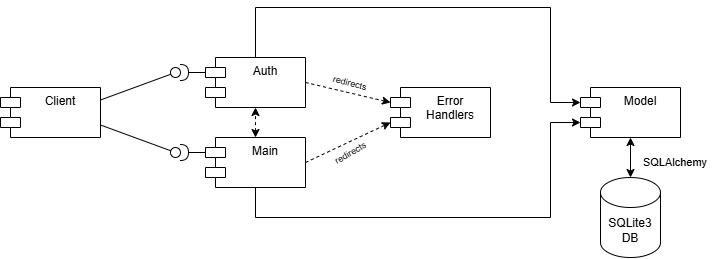

The diagram above was exported from draw.io. Its source (the exported page's mxGraphModel, read from the mxfile embedded in the PNG):
<mxGraphModel dx="934" dy="485" grid="1" gridSize="10" guides="1" tooltips="1" connect="1" arrows="1" fold="1" page="1" pageScale="1" pageWidth="850" pageHeight="1100" math="0" shadow="0">
  <root>
    <mxCell id="0" />
    <mxCell id="1" parent="0" />
    <mxCell id="OjKcr7jzKrK3YIl34o-m-1" value="Client" style="shape=module;align=left;spacingLeft=20;align=center;verticalAlign=top;whiteSpace=wrap;html=1;" vertex="1" parent="1">
      <mxGeometry x="120" y="170" width="100" height="50" as="geometry" />
    </mxCell>
    <mxCell id="OjKcr7jzKrK3YIl34o-m-2" value="Auth" style="shape=module;align=left;spacingLeft=20;align=center;verticalAlign=top;whiteSpace=wrap;html=1;" vertex="1" parent="1">
      <mxGeometry x="325" y="140" width="100" height="50" as="geometry" />
    </mxCell>
    <mxCell id="OjKcr7jzKrK3YIl34o-m-3" value="" style="rounded=0;orthogonalLoop=1;jettySize=auto;html=1;endArrow=halfCircle;endFill=0;endSize=6;strokeWidth=1;sketch=0;exitX=0;exitY=0;exitDx=0;exitDy=15;exitPerimeter=0;" edge="1" parent="1" source="OjKcr7jzKrK3YIl34o-m-2">
      <mxGeometry relative="1" as="geometry">
        <mxPoint x="440" y="365" as="sourcePoint" />
        <mxPoint x="300" y="155" as="targetPoint" />
      </mxGeometry>
    </mxCell>
    <mxCell id="OjKcr7jzKrK3YIl34o-m-4" value="" style="rounded=0;orthogonalLoop=1;jettySize=auto;html=1;endArrow=oval;endFill=0;sketch=0;sourcePerimeterSpacing=0;targetPerimeterSpacing=0;endSize=10;exitX=1;exitY=0.25;exitDx=0;exitDy=0;" edge="1" target="OjKcr7jzKrK3YIl34o-m-5" parent="1" source="OjKcr7jzKrK3YIl34o-m-1">
      <mxGeometry relative="1" as="geometry">
        <mxPoint x="220" y="202.5" as="sourcePoint" />
      </mxGeometry>
    </mxCell>
    <mxCell id="OjKcr7jzKrK3YIl34o-m-5" value="" style="ellipse;whiteSpace=wrap;html=1;align=center;aspect=fixed;fillColor=none;strokeColor=none;resizable=0;perimeter=centerPerimeter;rotatable=0;allowArrows=0;points=[];outlineConnect=1;" vertex="1" parent="1">
      <mxGeometry x="290" y="150" width="10" height="10" as="geometry" />
    </mxCell>
    <mxCell id="OjKcr7jzKrK3YIl34o-m-6" value="Main" style="shape=module;align=left;spacingLeft=20;align=center;verticalAlign=top;whiteSpace=wrap;html=1;" vertex="1" parent="1">
      <mxGeometry x="325" y="220" width="100" height="50" as="geometry" />
    </mxCell>
    <mxCell id="OjKcr7jzKrK3YIl34o-m-7" value="" style="rounded=0;orthogonalLoop=1;jettySize=auto;html=1;endArrow=halfCircle;endFill=0;endSize=6;strokeWidth=1;sketch=0;exitX=0;exitY=0;exitDx=0;exitDy=15;exitPerimeter=0;" edge="1" parent="1" source="OjKcr7jzKrK3YIl34o-m-6">
      <mxGeometry relative="1" as="geometry">
        <mxPoint x="440" y="445" as="sourcePoint" />
        <mxPoint x="300" y="235" as="targetPoint" />
      </mxGeometry>
    </mxCell>
    <mxCell id="OjKcr7jzKrK3YIl34o-m-8" value="" style="ellipse;whiteSpace=wrap;html=1;align=center;aspect=fixed;fillColor=none;strokeColor=none;resizable=0;perimeter=centerPerimeter;rotatable=0;allowArrows=0;points=[];outlineConnect=1;" vertex="1" parent="1">
      <mxGeometry x="290" y="230" width="10" height="10" as="geometry" />
    </mxCell>
    <mxCell id="OjKcr7jzKrK3YIl34o-m-9" value="" style="rounded=0;orthogonalLoop=1;jettySize=auto;html=1;endArrow=oval;endFill=0;sketch=0;sourcePerimeterSpacing=0;targetPerimeterSpacing=0;endSize=10;exitX=1;exitY=0.75;exitDx=0;exitDy=0;entryX=1.28;entryY=0.54;entryDx=0;entryDy=0;entryPerimeter=0;" edge="1" parent="1" source="OjKcr7jzKrK3YIl34o-m-1" target="OjKcr7jzKrK3YIl34o-m-8">
      <mxGeometry relative="1" as="geometry">
        <mxPoint x="220" y="227.5" as="sourcePoint" />
        <mxPoint x="305" y="165" as="targetPoint" />
      </mxGeometry>
    </mxCell>
    <mxCell id="OjKcr7jzKrK3YIl34o-m-10" value="Error Handlers" style="shape=module;align=center;spacingLeft=20;align=center;verticalAlign=top;whiteSpace=wrap;html=1;" vertex="1" parent="1">
      <mxGeometry x="510" y="170" width="100" height="50" as="geometry" />
    </mxCell>
    <mxCell id="OjKcr7jzKrK3YIl34o-m-11" value="" style="html=1;labelBackgroundColor=#ffffff;startArrow=classic;startFill=1;startSize=6;endArrow=classic;endFill=1;endSize=6;jettySize=auto;orthogonalLoop=1;strokeWidth=1;dashed=1;fontSize=14;rounded=0;entryX=0.5;entryY=1;entryDx=0;entryDy=0;exitX=0.5;exitY=0;exitDx=0;exitDy=0;" edge="1" parent="1" source="OjKcr7jzKrK3YIl34o-m-6" target="OjKcr7jzKrK3YIl34o-m-2">
      <mxGeometry width="60" height="60" relative="1" as="geometry">
        <mxPoint x="390" y="370" as="sourcePoint" />
        <mxPoint x="450" y="310" as="targetPoint" />
      </mxGeometry>
    </mxCell>
    <mxCell id="OjKcr7jzKrK3YIl34o-m-12" value="" style="html=1;labelBackgroundColor=#ffffff;startArrow=none;startFill=0;startSize=6;endArrow=classic;endFill=1;endSize=6;jettySize=auto;orthogonalLoop=1;strokeWidth=1;dashed=1;fontSize=14;rounded=0;entryX=0;entryY=0;entryDx=0;entryDy=15;entryPerimeter=0;exitX=1;exitY=0.5;exitDx=0;exitDy=0;" edge="1" parent="1" source="OjKcr7jzKrK3YIl34o-m-2" target="OjKcr7jzKrK3YIl34o-m-10">
      <mxGeometry width="60" height="60" relative="1" as="geometry">
        <mxPoint x="390" y="370" as="sourcePoint" />
        <mxPoint x="450" y="310" as="targetPoint" />
      </mxGeometry>
    </mxCell>
    <mxCell id="OjKcr7jzKrK3YIl34o-m-13" value="" style="html=1;labelBackgroundColor=#ffffff;startArrow=none;startFill=0;startSize=6;endArrow=classic;endFill=1;endSize=6;jettySize=auto;orthogonalLoop=1;strokeWidth=1;dashed=1;fontSize=14;rounded=0;entryX=0;entryY=0;entryDx=0;entryDy=35;entryPerimeter=0;exitX=1;exitY=0.5;exitDx=0;exitDy=0;" edge="1" parent="1" source="OjKcr7jzKrK3YIl34o-m-6" target="OjKcr7jzKrK3YIl34o-m-10">
      <mxGeometry width="60" height="60" relative="1" as="geometry">
        <mxPoint x="400" y="380" as="sourcePoint" />
        <mxPoint x="460" y="320" as="targetPoint" />
      </mxGeometry>
    </mxCell>
    <mxCell id="OjKcr7jzKrK3YIl34o-m-14" value="Model" style="shape=module;align=center;spacingLeft=20;align=center;verticalAlign=top;whiteSpace=wrap;html=1;" vertex="1" parent="1">
      <mxGeometry x="700" y="170" width="100" height="50" as="geometry" />
    </mxCell>
    <mxCell id="OjKcr7jzKrK3YIl34o-m-16" value="" style="endArrow=classic;html=1;rounded=0;exitX=0.5;exitY=0;exitDx=0;exitDy=0;entryX=0;entryY=0;entryDx=0;entryDy=15;entryPerimeter=0;" edge="1" parent="1" source="OjKcr7jzKrK3YIl34o-m-2" target="OjKcr7jzKrK3YIl34o-m-14">
      <mxGeometry width="50" height="50" relative="1" as="geometry">
        <mxPoint x="350" y="110" as="sourcePoint" />
        <mxPoint x="670" y="190" as="targetPoint" />
        <Array as="points">
          <mxPoint x="375" y="90" />
          <mxPoint x="670" y="90" />
          <mxPoint x="670" y="185" />
        </Array>
      </mxGeometry>
    </mxCell>
    <mxCell id="OjKcr7jzKrK3YIl34o-m-17" value="" style="endArrow=classic;html=1;rounded=0;exitX=0.5;exitY=1;exitDx=0;exitDy=0;entryX=0;entryY=0;entryDx=0;entryDy=35;entryPerimeter=0;" edge="1" parent="1" source="OjKcr7jzKrK3YIl34o-m-6" target="OjKcr7jzKrK3YIl34o-m-14">
      <mxGeometry width="50" height="50" relative="1" as="geometry">
        <mxPoint x="375" y="370" as="sourcePoint" />
        <mxPoint x="700" y="415" as="targetPoint" />
        <Array as="points">
          <mxPoint x="375" y="300" />
          <mxPoint x="670" y="300" />
          <mxPoint x="670" y="205" />
        </Array>
      </mxGeometry>
    </mxCell>
    <mxCell id="OjKcr7jzKrK3YIl34o-m-18" value="&lt;font style=&quot;font-size: 9px;&quot;&gt;redirects&lt;/font&gt;" style="text;html=1;align=center;verticalAlign=middle;whiteSpace=wrap;rounded=0;rotation=15;" vertex="1" parent="1">
      <mxGeometry x="440" y="150" width="60" height="30" as="geometry" />
    </mxCell>
    <mxCell id="OjKcr7jzKrK3YIl34o-m-19" value="&lt;font style=&quot;font-size: 9px;&quot;&gt;redirects&lt;/font&gt;" style="text;html=1;align=center;verticalAlign=middle;whiteSpace=wrap;rounded=0;rotation=-30;" vertex="1" parent="1">
      <mxGeometry x="440" y="220" width="60" height="30" as="geometry" />
    </mxCell>
    <mxCell id="OjKcr7jzKrK3YIl34o-m-20" value="SQLite3&lt;div&gt;DB&lt;/div&gt;" style="shape=cylinder3;whiteSpace=wrap;html=1;boundedLbl=1;backgroundOutline=1;size=15;" vertex="1" parent="1">
      <mxGeometry x="720" y="260" width="60" height="80" as="geometry" />
    </mxCell>
    <mxCell id="OjKcr7jzKrK3YIl34o-m-21" value="" style="endArrow=classic;startArrow=classic;html=1;rounded=0;entryX=0.5;entryY=1;entryDx=0;entryDy=0;exitX=0.5;exitY=0;exitDx=0;exitDy=0;exitPerimeter=0;" edge="1" parent="1" source="OjKcr7jzKrK3YIl34o-m-20" target="OjKcr7jzKrK3YIl34o-m-14">
      <mxGeometry width="50" height="50" relative="1" as="geometry">
        <mxPoint x="650" y="380" as="sourcePoint" />
        <mxPoint x="700" y="330" as="targetPoint" />
      </mxGeometry>
    </mxCell>
    <mxCell id="OjKcr7jzKrK3YIl34o-m-22" value="&lt;font style=&quot;font-size: 11px;&quot;&gt;SQLAlchemy&lt;/font&gt;" style="text;html=1;align=center;verticalAlign=middle;whiteSpace=wrap;rounded=0;" vertex="1" parent="1">
      <mxGeometry x="750" y="230" width="90" height="30" as="geometry" />
    </mxCell>
  </root>
</mxGraphModel>